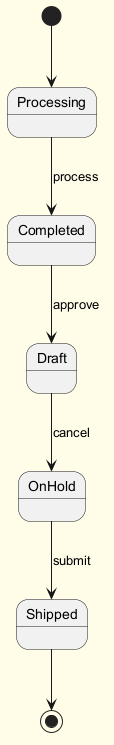

The diagram above was rendered by PlantUML. Its source (embedded in the PNG):
@startuml
skinparam backgroundColor #FFFDE7
skinparam classBackgroundColor #FFF9C4
skinparam classBorderColor #F57F17
[*] --> Processing
Processing --> Completed : process
Completed --> Draft : approve
Draft --> OnHold : cancel
OnHold --> Shipped : submit
Shipped --> [*]
@enduml